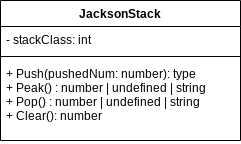

The diagram above was exported from draw.io. Its source (the exported page's mxGraphModel, read from the mxfile embedded in the PNG):
<mxGraphModel dx="594" dy="561" grid="1" gridSize="10" guides="1" tooltips="1" connect="1" arrows="1" fold="1" page="1" pageScale="1" pageWidth="827" pageHeight="1169" math="0" shadow="0">
  <root>
    <mxCell id="0" />
    <mxCell id="1" parent="0" />
    <mxCell id="13" value="JacksonStack" style="swimlane;fontStyle=1;align=center;verticalAlign=top;childLayout=stackLayout;horizontal=1;startSize=26;horizontalStack=0;resizeParent=1;resizeParentMax=0;resizeLast=0;collapsible=1;marginBottom=0;" vertex="1" parent="1">
      <mxGeometry x="220" y="230" width="240" height="140" as="geometry" />
    </mxCell>
    <mxCell id="14" value="- stackClass: int" style="text;strokeColor=none;fillColor=none;align=left;verticalAlign=top;spacingLeft=4;spacingRight=4;overflow=hidden;rotatable=0;points=[[0,0.5],[1,0.5]];portConstraint=eastwest;" vertex="1" parent="13">
      <mxGeometry y="26" width="240" height="26" as="geometry" />
    </mxCell>
    <mxCell id="15" value="" style="line;strokeWidth=1;fillColor=none;align=left;verticalAlign=middle;spacingTop=-1;spacingLeft=3;spacingRight=3;rotatable=0;labelPosition=right;points=[];portConstraint=eastwest;" vertex="1" parent="13">
      <mxGeometry y="52" width="240" height="8" as="geometry" />
    </mxCell>
    <mxCell id="16" value="+ Push(pushedNum: number): type&#10;+ Peak() : number | undefined | string&#10;+ Pop() : number | undefined | string&#10;+ Clear(): number" style="text;strokeColor=none;fillColor=none;align=left;verticalAlign=top;spacingLeft=4;spacingRight=4;overflow=hidden;rotatable=0;points=[[0,0.5],[1,0.5]];portConstraint=eastwest;" vertex="1" parent="13">
      <mxGeometry y="60" width="240" height="80" as="geometry" />
    </mxCell>
  </root>
</mxGraphModel>